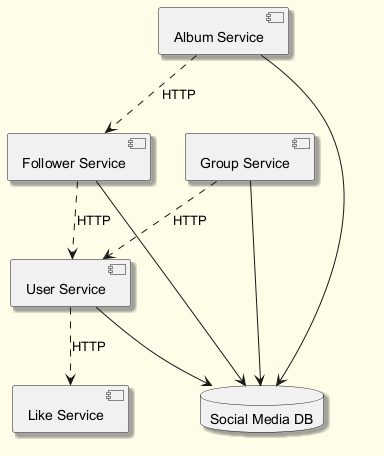

The diagram above was rendered by PlantUML. Its source (embedded in the PNG):
@startuml
skinparam backgroundColor #FFFDE7
skinparam classBackgroundColor #FFF9C4
skinparam classBorderColor #F57F17
skinparam shadowing true
component "Album Service" as C_AlbumService
component "Group Service" as C_GroupService
component "Follower Service" as C_FollowerService
component "Like Service" as C_LikeService
component "User Service" as C_UserService
database "Social Media DB" as DB_social_media
C_AlbumService --> DB_social_media
C_GroupService --> DB_social_media
C_FollowerService --> DB_social_media
C_UserService --> DB_social_media
C_GroupService ..> C_UserService : HTTP
C_AlbumService ..> C_FollowerService : HTTP
C_FollowerService ..> C_UserService : HTTP
C_UserService ..> C_LikeService : HTTP
@enduml